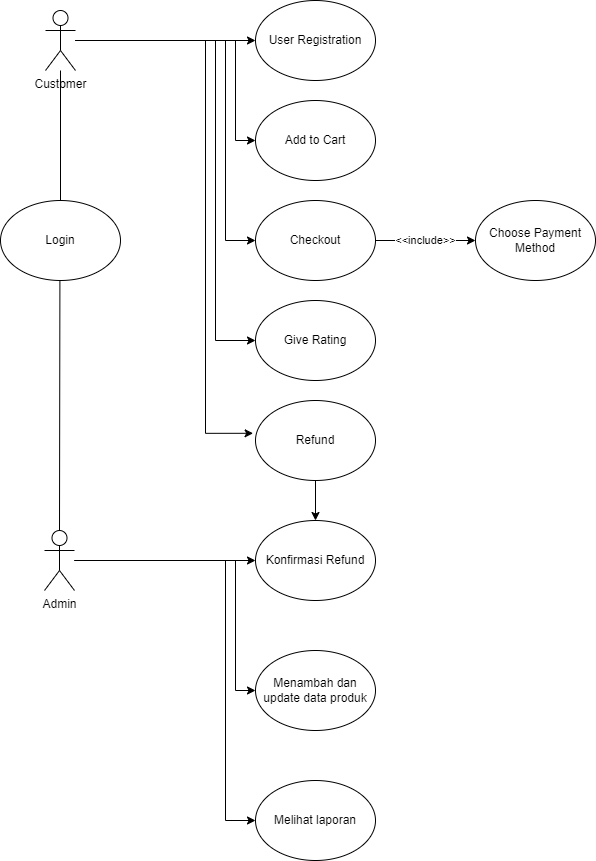

The diagram above was exported from draw.io. Its source (the exported page's mxGraphModel, read from the mxfile embedded in the PNG):
<mxGraphModel dx="2370" dy="1458" grid="1" gridSize="10" guides="1" tooltips="1" connect="1" arrows="1" fold="1" page="1" pageScale="1" pageWidth="850" pageHeight="1100" math="0" shadow="0">
  <root>
    <mxCell id="0" />
    <mxCell id="1" parent="0" />
    <mxCell id="vl-FcPVD_xKbVpoptl1U-3" style="edgeStyle=orthogonalEdgeStyle;rounded=0;orthogonalLoop=1;jettySize=auto;html=1;" parent="1" source="vl-FcPVD_xKbVpoptl1U-1" edge="1">
      <mxGeometry relative="1" as="geometry">
        <mxPoint x="383" y="160" as="targetPoint" />
      </mxGeometry>
    </mxCell>
    <mxCell id="vl-FcPVD_xKbVpoptl1U-6" style="edgeStyle=orthogonalEdgeStyle;rounded=0;orthogonalLoop=1;jettySize=auto;html=1;entryX=0;entryY=0.5;entryDx=0;entryDy=0;" parent="1" source="vl-FcPVD_xKbVpoptl1U-1" target="vl-FcPVD_xKbVpoptl1U-5" edge="1">
      <mxGeometry relative="1" as="geometry">
        <Array as="points">
          <mxPoint x="363" y="160" />
          <mxPoint x="363" y="260" />
        </Array>
      </mxGeometry>
    </mxCell>
    <mxCell id="vl-FcPVD_xKbVpoptl1U-12" style="edgeStyle=orthogonalEdgeStyle;rounded=0;orthogonalLoop=1;jettySize=auto;html=1;entryX=0;entryY=0.5;entryDx=0;entryDy=0;" parent="1" source="vl-FcPVD_xKbVpoptl1U-1" target="vl-FcPVD_xKbVpoptl1U-11" edge="1">
      <mxGeometry relative="1" as="geometry">
        <mxPoint x="323" y="319.9999999999998" as="targetPoint" />
        <Array as="points">
          <mxPoint x="353" y="160" />
          <mxPoint x="353" y="360" />
        </Array>
      </mxGeometry>
    </mxCell>
    <mxCell id="vl-FcPVD_xKbVpoptl1U-14" style="edgeStyle=orthogonalEdgeStyle;rounded=0;orthogonalLoop=1;jettySize=auto;html=1;entryX=0;entryY=0.5;entryDx=0;entryDy=0;" parent="1" source="vl-FcPVD_xKbVpoptl1U-1" target="vl-FcPVD_xKbVpoptl1U-7" edge="1">
      <mxGeometry relative="1" as="geometry">
        <Array as="points">
          <mxPoint x="343" y="160" />
          <mxPoint x="343" y="460" />
        </Array>
      </mxGeometry>
    </mxCell>
    <mxCell id="vl-FcPVD_xKbVpoptl1U-15" style="edgeStyle=orthogonalEdgeStyle;rounded=0;orthogonalLoop=1;jettySize=auto;html=1;entryX=-0.02;entryY=0.41;entryDx=0;entryDy=0;entryPerimeter=0;" parent="1" source="vl-FcPVD_xKbVpoptl1U-1" target="vl-FcPVD_xKbVpoptl1U-9" edge="1">
      <mxGeometry relative="1" as="geometry">
        <Array as="points">
          <mxPoint x="333" y="160" />
          <mxPoint x="333" y="553" />
        </Array>
      </mxGeometry>
    </mxCell>
    <mxCell id="vl-FcPVD_xKbVpoptl1U-1" value="Customer" style="shape=umlActor;verticalLabelPosition=bottom;verticalAlign=top;html=1;outlineConnect=0;" parent="1" vertex="1">
      <mxGeometry x="173" y="130" width="30" height="60" as="geometry" />
    </mxCell>
    <mxCell id="vl-FcPVD_xKbVpoptl1U-4" value="User Registration" style="ellipse;whiteSpace=wrap;html=1;" parent="1" vertex="1">
      <mxGeometry x="383" y="120" width="120" height="80" as="geometry" />
    </mxCell>
    <mxCell id="vl-FcPVD_xKbVpoptl1U-5" value="Add to Cart" style="ellipse;whiteSpace=wrap;html=1;" parent="1" vertex="1">
      <mxGeometry x="383" y="220" width="120" height="80" as="geometry" />
    </mxCell>
    <mxCell id="vl-FcPVD_xKbVpoptl1U-7" value="Give Rating" style="ellipse;whiteSpace=wrap;html=1;" parent="1" vertex="1">
      <mxGeometry x="383" y="420" width="120" height="80" as="geometry" />
    </mxCell>
    <mxCell id="E0x3FTcl03y8DKOGibdZ-3" value="" style="edgeStyle=orthogonalEdgeStyle;rounded=0;orthogonalLoop=1;jettySize=auto;html=1;" edge="1" parent="1" source="vl-FcPVD_xKbVpoptl1U-9" target="E0x3FTcl03y8DKOGibdZ-1">
      <mxGeometry relative="1" as="geometry" />
    </mxCell>
    <mxCell id="vl-FcPVD_xKbVpoptl1U-9" value="Refund" style="ellipse;whiteSpace=wrap;html=1;" parent="1" vertex="1">
      <mxGeometry x="383" y="520" width="120" height="80" as="geometry" />
    </mxCell>
    <mxCell id="vl-FcPVD_xKbVpoptl1U-17" value="&amp;lt;&amp;lt;include&amp;gt;&amp;gt;" style="edgeStyle=orthogonalEdgeStyle;rounded=0;orthogonalLoop=1;jettySize=auto;html=1;" parent="1" source="vl-FcPVD_xKbVpoptl1U-11" target="vl-FcPVD_xKbVpoptl1U-16" edge="1">
      <mxGeometry relative="1" as="geometry" />
    </mxCell>
    <mxCell id="vl-FcPVD_xKbVpoptl1U-11" value="Checkout" style="ellipse;whiteSpace=wrap;html=1;" parent="1" vertex="1">
      <mxGeometry x="383" y="320" width="120" height="80" as="geometry" />
    </mxCell>
    <mxCell id="vl-FcPVD_xKbVpoptl1U-16" value="Choose Payment Method" style="ellipse;whiteSpace=wrap;html=1;" parent="1" vertex="1">
      <mxGeometry x="603" y="320" width="120" height="80" as="geometry" />
    </mxCell>
    <mxCell id="E0x3FTcl03y8DKOGibdZ-2" style="edgeStyle=orthogonalEdgeStyle;rounded=0;orthogonalLoop=1;jettySize=auto;html=1;entryX=0;entryY=0.5;entryDx=0;entryDy=0;" edge="1" parent="1" source="vl-FcPVD_xKbVpoptl1U-18" target="E0x3FTcl03y8DKOGibdZ-1">
      <mxGeometry relative="1" as="geometry" />
    </mxCell>
    <mxCell id="E0x3FTcl03y8DKOGibdZ-5" style="edgeStyle=orthogonalEdgeStyle;rounded=0;orthogonalLoop=1;jettySize=auto;html=1;entryX=0;entryY=0.5;entryDx=0;entryDy=0;" edge="1" parent="1" source="vl-FcPVD_xKbVpoptl1U-18" target="E0x3FTcl03y8DKOGibdZ-4">
      <mxGeometry relative="1" as="geometry">
        <Array as="points">
          <mxPoint x="363" y="680" />
          <mxPoint x="363" y="810" />
        </Array>
      </mxGeometry>
    </mxCell>
    <mxCell id="E0x3FTcl03y8DKOGibdZ-7" style="edgeStyle=orthogonalEdgeStyle;rounded=0;orthogonalLoop=1;jettySize=auto;html=1;entryX=0;entryY=0.5;entryDx=0;entryDy=0;" edge="1" parent="1" source="vl-FcPVD_xKbVpoptl1U-18" target="E0x3FTcl03y8DKOGibdZ-6">
      <mxGeometry relative="1" as="geometry">
        <Array as="points">
          <mxPoint x="353" y="680" />
          <mxPoint x="353" y="940" />
        </Array>
      </mxGeometry>
    </mxCell>
    <mxCell id="vl-FcPVD_xKbVpoptl1U-18" value="Admin" style="shape=umlActor;verticalLabelPosition=bottom;verticalAlign=top;html=1;outlineConnect=0;" parent="1" vertex="1">
      <mxGeometry x="172" y="650" width="30" height="60" as="geometry" />
    </mxCell>
    <mxCell id="vl-FcPVD_xKbVpoptl1U-19" value="Login" style="ellipse;whiteSpace=wrap;html=1;" parent="1" vertex="1">
      <mxGeometry x="128" y="320" width="120" height="80" as="geometry" />
    </mxCell>
    <mxCell id="vl-FcPVD_xKbVpoptl1U-22" value="" style="endArrow=none;html=1;rounded=0;exitX=0.5;exitY=0;exitDx=0;exitDy=0;" parent="1" source="vl-FcPVD_xKbVpoptl1U-19" target="vl-FcPVD_xKbVpoptl1U-1" edge="1">
      <mxGeometry width="50" height="50" relative="1" as="geometry">
        <mxPoint x="188" y="310" as="sourcePoint" />
        <mxPoint x="223" y="510" as="targetPoint" />
      </mxGeometry>
    </mxCell>
    <mxCell id="vl-FcPVD_xKbVpoptl1U-23" value="" style="endArrow=none;html=1;rounded=0;exitX=0.5;exitY=0;exitDx=0;exitDy=0;exitPerimeter=0;" parent="1" source="vl-FcPVD_xKbVpoptl1U-18" edge="1">
      <mxGeometry width="50" height="50" relative="1" as="geometry">
        <mxPoint x="187.41" y="529.9999999999998" as="sourcePoint" />
        <mxPoint x="187.41" y="400" as="targetPoint" />
      </mxGeometry>
    </mxCell>
    <mxCell id="E0x3FTcl03y8DKOGibdZ-1" value="Konfirmasi Refund" style="ellipse;whiteSpace=wrap;html=1;" vertex="1" parent="1">
      <mxGeometry x="383" y="640" width="120" height="80" as="geometry" />
    </mxCell>
    <mxCell id="E0x3FTcl03y8DKOGibdZ-4" value="Menambah dan update data produk" style="ellipse;whiteSpace=wrap;html=1;" vertex="1" parent="1">
      <mxGeometry x="383" y="770" width="120" height="80" as="geometry" />
    </mxCell>
    <mxCell id="E0x3FTcl03y8DKOGibdZ-6" value="Melihat laporan" style="ellipse;whiteSpace=wrap;html=1;" vertex="1" parent="1">
      <mxGeometry x="383" y="900" width="120" height="80" as="geometry" />
    </mxCell>
  </root>
</mxGraphModel>